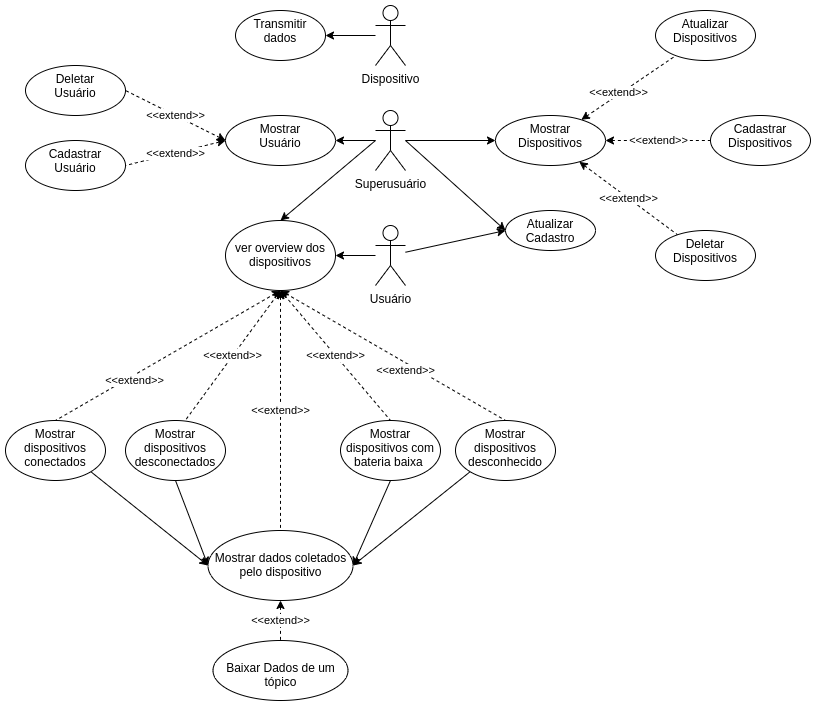

The diagram above was exported from draw.io. Its source (the exported page's mxGraphModel, read from the mxfile embedded in the PNG):
<mxGraphModel dx="868" dy="1632" grid="1" gridSize="10" guides="1" tooltips="1" connect="1" arrows="1" fold="1" page="1" pageScale="1" pageWidth="850" pageHeight="1100" math="0" shadow="0">
  <root>
    <mxCell id="0" />
    <mxCell id="1" parent="0" />
    <mxCell id="XjIz5d-0MLjs0E7-T8zH-147" value="Dispositivo" style="shape=umlActor;verticalLabelPosition=bottom;verticalAlign=top;html=1;outlineConnect=0;" parent="1" vertex="1">
      <mxGeometry x="840" y="-85" width="30" height="60" as="geometry" />
    </mxCell>
    <mxCell id="XjIz5d-0MLjs0E7-T8zH-148" value="&lt;div&gt;Transmitir dados&lt;br&gt;&lt;/div&gt;" style="ellipse;whiteSpace=wrap;html=1;verticalAlign=top;" parent="1" vertex="1">
      <mxGeometry x="700" y="-80" width="90" height="50" as="geometry" />
    </mxCell>
    <mxCell id="XjIz5d-0MLjs0E7-T8zH-149" value="" style="endArrow=classic;html=1;entryX=1;entryY=0.5;entryDx=0;entryDy=0;" parent="1" source="XjIz5d-0MLjs0E7-T8zH-147" target="XjIz5d-0MLjs0E7-T8zH-148" edge="1">
      <mxGeometry width="50" height="50" relative="1" as="geometry">
        <mxPoint x="770" y="-35" as="sourcePoint" />
        <mxPoint x="990" y="-365" as="targetPoint" />
      </mxGeometry>
    </mxCell>
    <mxCell id="SJgSDGmp5TOFBNiR6xxZ-24" value="" style="edgeStyle=none;rounded=0;orthogonalLoop=1;jettySize=auto;html=1;entryX=0;entryY=0.5;entryDx=0;entryDy=0;" parent="1" source="SJgSDGmp5TOFBNiR6xxZ-1" target="SJgSDGmp5TOFBNiR6xxZ-4" edge="1">
      <mxGeometry relative="1" as="geometry">
        <mxPoint x="970" y="165" as="targetPoint" />
      </mxGeometry>
    </mxCell>
    <mxCell id="SJgSDGmp5TOFBNiR6xxZ-34" value="" style="edgeStyle=none;rounded=0;orthogonalLoop=1;jettySize=auto;html=1;entryX=1;entryY=0.5;entryDx=0;entryDy=0;" parent="1" source="SJgSDGmp5TOFBNiR6xxZ-1" target="SJgSDGmp5TOFBNiR6xxZ-35" edge="1">
      <mxGeometry relative="1" as="geometry">
        <mxPoint x="805" y="165" as="targetPoint" />
      </mxGeometry>
    </mxCell>
    <mxCell id="SJgSDGmp5TOFBNiR6xxZ-1" value="&lt;span&gt;Usuário&lt;/span&gt;" style="shape=umlActor;verticalLabelPosition=bottom;verticalAlign=top;html=1;outlineConnect=0;" parent="1" vertex="1">
      <mxGeometry x="840" y="135" width="30" height="60" as="geometry" />
    </mxCell>
    <mxCell id="SJgSDGmp5TOFBNiR6xxZ-4" value="Atualizar&lt;br&gt;Cadastro" style="ellipse;whiteSpace=wrap;html=1;verticalAlign=top;" parent="1" vertex="1">
      <mxGeometry x="970" y="120" width="90" height="40" as="geometry" />
    </mxCell>
    <mxCell id="SJgSDGmp5TOFBNiR6xxZ-7" style="rounded=0;orthogonalLoop=1;jettySize=auto;html=1;entryX=0;entryY=0.5;entryDx=0;entryDy=0;" parent="1" target="SJgSDGmp5TOFBNiR6xxZ-4" edge="1">
      <mxGeometry relative="1" as="geometry">
        <mxPoint x="720" y="160" as="targetPoint" />
        <mxPoint x="870" y="50" as="sourcePoint" />
      </mxGeometry>
    </mxCell>
    <mxCell id="SJgSDGmp5TOFBNiR6xxZ-11" value="" style="edgeStyle=none;rounded=0;orthogonalLoop=1;jettySize=auto;html=1;" parent="1" source="SJgSDGmp5TOFBNiR6xxZ-6" target="SJgSDGmp5TOFBNiR6xxZ-10" edge="1">
      <mxGeometry relative="1" as="geometry" />
    </mxCell>
    <mxCell id="SJgSDGmp5TOFBNiR6xxZ-13" value="" style="edgeStyle=none;rounded=0;orthogonalLoop=1;jettySize=auto;html=1;" parent="1" source="SJgSDGmp5TOFBNiR6xxZ-6" target="SJgSDGmp5TOFBNiR6xxZ-22" edge="1">
      <mxGeometry relative="1" as="geometry">
        <mxPoint x="680" y="50" as="targetPoint" />
      </mxGeometry>
    </mxCell>
    <mxCell id="SJgSDGmp5TOFBNiR6xxZ-75" style="edgeStyle=none;rounded=0;orthogonalLoop=1;jettySize=auto;html=1;entryX=0.5;entryY=0;entryDx=0;entryDy=0;" parent="1" target="SJgSDGmp5TOFBNiR6xxZ-35" edge="1">
      <mxGeometry relative="1" as="geometry">
        <mxPoint x="840" y="50" as="sourcePoint" />
      </mxGeometry>
    </mxCell>
    <mxCell id="SJgSDGmp5TOFBNiR6xxZ-6" value="Superusuário" style="shape=umlActor;verticalLabelPosition=bottom;verticalAlign=top;html=1;outlineConnect=0;" parent="1" vertex="1">
      <mxGeometry x="840" y="20" width="30" height="60" as="geometry" />
    </mxCell>
    <mxCell id="SJgSDGmp5TOFBNiR6xxZ-15" value="" style="edgeStyle=none;rounded=0;orthogonalLoop=1;jettySize=auto;html=1;dashed=1;startArrow=classic;startFill=1;endArrow=none;endFill=0;" parent="1" source="SJgSDGmp5TOFBNiR6xxZ-10" target="SJgSDGmp5TOFBNiR6xxZ-14" edge="1">
      <mxGeometry relative="1" as="geometry" />
    </mxCell>
    <mxCell id="Nfq2bVlkvU5pP5idPY8E-1" value="&amp;lt;&amp;lt;extend&amp;gt;&amp;gt;" style="edgeLabel;html=1;align=center;verticalAlign=middle;resizable=0;points=[];" parent="SJgSDGmp5TOFBNiR6xxZ-15" vertex="1" connectable="0">
      <mxGeometry x="-0.1869" y="2" relative="1" as="geometry">
        <mxPoint as="offset" />
      </mxGeometry>
    </mxCell>
    <mxCell id="SJgSDGmp5TOFBNiR6xxZ-17" value="&lt;meta charset=&quot;utf-8&quot;&gt;&lt;span style=&quot;color: rgb(0, 0, 0); font-family: helvetica; font-size: 11px; font-style: normal; font-weight: 400; letter-spacing: normal; text-align: center; text-indent: 0px; text-transform: none; word-spacing: 0px; background-color: rgb(255, 255, 255); display: inline; float: none;&quot;&gt;&amp;lt;&amp;lt;extend&amp;gt;&amp;gt;&lt;/span&gt;" style="edgeStyle=none;rounded=0;orthogonalLoop=1;jettySize=auto;html=1;entryX=0;entryY=0.5;entryDx=0;entryDy=0;startArrow=classic;startFill=1;endArrow=none;endFill=0;dashed=1;" parent="1" source="SJgSDGmp5TOFBNiR6xxZ-10" target="SJgSDGmp5TOFBNiR6xxZ-18" edge="1">
      <mxGeometry relative="1" as="geometry">
        <mxPoint x="1120" y="50" as="targetPoint" />
      </mxGeometry>
    </mxCell>
    <mxCell id="SJgSDGmp5TOFBNiR6xxZ-20" value="&lt;meta charset=&quot;utf-8&quot;&gt;&lt;span style=&quot;color: rgb(0, 0, 0); font-family: helvetica; font-size: 11px; font-style: normal; font-weight: 400; letter-spacing: normal; text-align: center; text-indent: 0px; text-transform: none; word-spacing: 0px; background-color: rgb(255, 255, 255); display: inline; float: none;&quot;&gt;&amp;lt;&amp;lt;extend&amp;gt;&amp;gt;&lt;/span&gt;" style="edgeStyle=none;rounded=0;orthogonalLoop=1;jettySize=auto;html=1;startArrow=classic;startFill=1;dashed=1;endArrow=none;endFill=0;" parent="1" source="SJgSDGmp5TOFBNiR6xxZ-10" target="SJgSDGmp5TOFBNiR6xxZ-21" edge="1">
      <mxGeometry relative="1" as="geometry">
        <mxPoint x="1015" y="150" as="targetPoint" />
      </mxGeometry>
    </mxCell>
    <mxCell id="SJgSDGmp5TOFBNiR6xxZ-10" value="Mostrar&lt;br&gt;Dispositivos" style="ellipse;whiteSpace=wrap;html=1;verticalAlign=top;" parent="1" vertex="1">
      <mxGeometry x="960" y="25" width="110" height="50" as="geometry" />
    </mxCell>
    <mxCell id="SJgSDGmp5TOFBNiR6xxZ-14" value="Atualizar&lt;br&gt;Dispositivos" style="ellipse;whiteSpace=wrap;html=1;verticalAlign=top;" parent="1" vertex="1">
      <mxGeometry x="1120" y="-80" width="100" height="50" as="geometry" />
    </mxCell>
    <mxCell id="SJgSDGmp5TOFBNiR6xxZ-18" value="Cadastrar&lt;br&gt;Dispositivos" style="ellipse;whiteSpace=wrap;html=1;verticalAlign=top;" parent="1" vertex="1">
      <mxGeometry x="1175" y="25" width="100" height="50" as="geometry" />
    </mxCell>
    <mxCell id="SJgSDGmp5TOFBNiR6xxZ-21" value="Deletar&lt;br&gt;Dispositivos" style="ellipse;whiteSpace=wrap;html=1;verticalAlign=top;" parent="1" vertex="1">
      <mxGeometry x="1120" y="140" width="100" height="50" as="geometry" />
    </mxCell>
    <mxCell id="SJgSDGmp5TOFBNiR6xxZ-29" value="&lt;meta charset=&quot;utf-8&quot;&gt;&lt;span style=&quot;color: rgb(0, 0, 0); font-family: helvetica; font-size: 11px; font-style: normal; font-weight: 400; letter-spacing: normal; text-align: center; text-indent: 0px; text-transform: none; word-spacing: 0px; background-color: rgb(255, 255, 255); display: inline; float: none;&quot;&gt;&amp;lt;&amp;lt;extend&amp;gt;&amp;gt;&lt;/span&gt;" style="edgeStyle=none;rounded=0;orthogonalLoop=1;jettySize=auto;html=1;entryX=1;entryY=0.5;entryDx=0;entryDy=0;dashed=1;startArrow=classic;startFill=1;endArrow=none;endFill=0;exitX=0;exitY=0.5;exitDx=0;exitDy=0;" parent="1" source="SJgSDGmp5TOFBNiR6xxZ-22" target="SJgSDGmp5TOFBNiR6xxZ-30" edge="1">
      <mxGeometry relative="1" as="geometry">
        <mxPoint x="560" y="50" as="targetPoint" />
      </mxGeometry>
    </mxCell>
    <mxCell id="SJgSDGmp5TOFBNiR6xxZ-22" value="Mostrar&lt;br&gt;&lt;span&gt;Usuário&lt;/span&gt;" style="ellipse;whiteSpace=wrap;html=1;verticalAlign=top;" parent="1" vertex="1">
      <mxGeometry x="690" y="25" width="110" height="50" as="geometry" />
    </mxCell>
    <mxCell id="SJgSDGmp5TOFBNiR6xxZ-30" value="Cadastrar&lt;br&gt;&lt;span&gt;Usuário&lt;/span&gt;" style="ellipse;whiteSpace=wrap;html=1;verticalAlign=top;" parent="1" vertex="1">
      <mxGeometry x="490" y="50" width="100" height="50" as="geometry" />
    </mxCell>
    <mxCell id="Nfq2bVlkvU5pP5idPY8E-3" value="&lt;meta charset=&quot;utf-8&quot;&gt;&lt;span style=&quot;color: rgb(0, 0, 0); font-family: helvetica; font-size: 11px; font-style: normal; font-weight: 400; letter-spacing: normal; text-align: center; text-indent: 0px; text-transform: none; word-spacing: 0px; background-color: rgb(255, 255, 255); display: inline; float: none;&quot;&gt;&amp;lt;&amp;lt;extend&amp;gt;&amp;gt;&lt;/span&gt;" style="rounded=0;orthogonalLoop=1;jettySize=auto;html=1;exitX=0;exitY=0.5;exitDx=0;exitDy=0;entryX=1;entryY=0.5;entryDx=0;entryDy=0;dashed=1;startArrow=classic;startFill=1;endArrow=none;endFill=0;endSize=10;" parent="1" source="SJgSDGmp5TOFBNiR6xxZ-22" target="SJgSDGmp5TOFBNiR6xxZ-31" edge="1">
      <mxGeometry relative="1" as="geometry" />
    </mxCell>
    <mxCell id="SJgSDGmp5TOFBNiR6xxZ-31" value="Deletar&lt;br&gt;&lt;span&gt;Usuário&lt;/span&gt;" style="ellipse;whiteSpace=wrap;html=1;verticalAlign=top;" parent="1" vertex="1">
      <mxGeometry x="490" y="-25" width="100" height="50" as="geometry" />
    </mxCell>
    <mxCell id="SJgSDGmp5TOFBNiR6xxZ-65" value="&lt;meta charset=&quot;utf-8&quot;&gt;&lt;span style=&quot;color: rgb(0, 0, 0); font-family: helvetica; font-size: 11px; font-style: normal; font-weight: 400; letter-spacing: normal; text-align: center; text-indent: 0px; text-transform: none; word-spacing: 0px; background-color: rgb(255, 255, 255); display: inline; float: none;&quot;&gt;&amp;lt;&amp;lt;extend&amp;gt;&amp;gt;&lt;/span&gt;" style="edgeStyle=none;rounded=0;orthogonalLoop=1;jettySize=auto;html=1;exitX=0.5;exitY=1;exitDx=0;exitDy=0;entryX=0.5;entryY=0;entryDx=0;entryDy=0;dashed=1;endArrow=none;endFill=0;startArrow=classic;startFill=1;" parent="1" source="SJgSDGmp5TOFBNiR6xxZ-35" target="SJgSDGmp5TOFBNiR6xxZ-41" edge="1">
      <mxGeometry relative="1" as="geometry" />
    </mxCell>
    <mxCell id="SJgSDGmp5TOFBNiR6xxZ-66" value="&lt;meta charset=&quot;utf-8&quot;&gt;&lt;span style=&quot;color: rgb(0, 0, 0); font-family: helvetica; font-size: 11px; font-style: normal; font-weight: 400; letter-spacing: normal; text-align: center; text-indent: 0px; text-transform: none; word-spacing: 0px; background-color: rgb(255, 255, 255); display: inline; float: none;&quot;&gt;&amp;lt;&amp;lt;extend&amp;gt;&amp;gt;&lt;/span&gt;" style="edgeStyle=none;rounded=0;orthogonalLoop=1;jettySize=auto;html=1;exitX=0.5;exitY=1;exitDx=0;exitDy=0;entryX=0.5;entryY=0;entryDx=0;entryDy=0;dashed=1;endArrow=none;endFill=0;startArrow=classic;startFill=1;" parent="1" source="SJgSDGmp5TOFBNiR6xxZ-35" target="SJgSDGmp5TOFBNiR6xxZ-46" edge="1">
      <mxGeometry relative="1" as="geometry" />
    </mxCell>
    <mxCell id="SJgSDGmp5TOFBNiR6xxZ-67" value="&lt;meta charset=&quot;utf-8&quot;&gt;&lt;span style=&quot;color: rgb(0, 0, 0); font-family: helvetica; font-size: 11px; font-style: normal; font-weight: 400; letter-spacing: normal; text-align: center; text-indent: 0px; text-transform: none; word-spacing: 0px; background-color: rgb(255, 255, 255); display: inline; float: none;&quot;&gt;&amp;lt;&amp;lt;extend&amp;gt;&amp;gt;&lt;/span&gt;" style="edgeStyle=none;rounded=0;orthogonalLoop=1;jettySize=auto;html=1;exitX=0.5;exitY=1;exitDx=0;exitDy=0;entryX=0.5;entryY=0;entryDx=0;entryDy=0;dashed=1;endArrow=none;endFill=0;startArrow=classic;startFill=1;" parent="1" source="SJgSDGmp5TOFBNiR6xxZ-35" target="SJgSDGmp5TOFBNiR6xxZ-45" edge="1">
      <mxGeometry x="0.1411" y="-7" relative="1" as="geometry">
        <mxPoint as="offset" />
      </mxGeometry>
    </mxCell>
    <mxCell id="SJgSDGmp5TOFBNiR6xxZ-68" value="&lt;meta charset=&quot;utf-8&quot;&gt;&lt;span style=&quot;color: rgb(0, 0, 0); font-family: helvetica; font-size: 11px; font-style: normal; font-weight: 400; letter-spacing: normal; text-align: center; text-indent: 0px; text-transform: none; word-spacing: 0px; background-color: rgb(255, 255, 255); display: inline; float: none;&quot;&gt;&amp;lt;&amp;lt;extend&amp;gt;&amp;gt;&lt;/span&gt;" style="edgeStyle=none;rounded=0;orthogonalLoop=1;jettySize=auto;html=1;exitX=0.5;exitY=1;exitDx=0;exitDy=0;entryX=0.59;entryY=0.017;entryDx=0;entryDy=0;entryPerimeter=0;dashed=1;endArrow=none;endFill=0;startArrow=classic;startFill=1;" parent="1" source="SJgSDGmp5TOFBNiR6xxZ-35" target="SJgSDGmp5TOFBNiR6xxZ-44" edge="1">
      <mxGeometry relative="1" as="geometry" />
    </mxCell>
    <mxCell id="SJgSDGmp5TOFBNiR6xxZ-69" value="&lt;meta charset=&quot;utf-8&quot;&gt;&lt;span style=&quot;color: rgb(0, 0, 0); font-family: helvetica; font-size: 11px; font-style: normal; font-weight: 400; letter-spacing: normal; text-align: center; text-indent: 0px; text-transform: none; word-spacing: 0px; background-color: rgb(255, 255, 255); display: inline; float: none;&quot;&gt;&amp;lt;&amp;lt;extend&amp;gt;&amp;gt;&lt;/span&gt;" style="edgeStyle=none;rounded=0;orthogonalLoop=1;jettySize=auto;html=1;exitX=0.5;exitY=1;exitDx=0;exitDy=0;entryX=0.5;entryY=0;entryDx=0;entryDy=0;dashed=1;endArrow=none;endFill=0;startArrow=classic;startFill=1;" parent="1" source="SJgSDGmp5TOFBNiR6xxZ-35" target="SJgSDGmp5TOFBNiR6xxZ-37" edge="1">
      <mxGeometry x="0.3128" y="5" relative="1" as="geometry">
        <mxPoint as="offset" />
      </mxGeometry>
    </mxCell>
    <mxCell id="SJgSDGmp5TOFBNiR6xxZ-35" value="&lt;br&gt;ver overview&amp;nbsp;dos dispositivos" style="ellipse;whiteSpace=wrap;html=1;verticalAlign=top;" parent="1" vertex="1">
      <mxGeometry x="690" y="130" width="110" height="70" as="geometry" />
    </mxCell>
    <mxCell id="SJgSDGmp5TOFBNiR6xxZ-74" style="edgeStyle=none;rounded=0;orthogonalLoop=1;jettySize=auto;html=1;exitX=1;exitY=1;exitDx=0;exitDy=0;entryX=0;entryY=0.5;entryDx=0;entryDy=0;" parent="1" source="SJgSDGmp5TOFBNiR6xxZ-37" target="SJgSDGmp5TOFBNiR6xxZ-41" edge="1">
      <mxGeometry relative="1" as="geometry" />
    </mxCell>
    <mxCell id="SJgSDGmp5TOFBNiR6xxZ-37" value="Mostrar dispositivos conectados" style="ellipse;whiteSpace=wrap;html=1;verticalAlign=top;" parent="1" vertex="1">
      <mxGeometry x="470" y="330" width="100" height="60" as="geometry" />
    </mxCell>
    <mxCell id="SJgSDGmp5TOFBNiR6xxZ-77" value="&lt;meta charset=&quot;utf-8&quot;&gt;&lt;span style=&quot;color: rgb(0, 0, 0); font-family: helvetica; font-size: 11px; font-style: normal; font-weight: 400; letter-spacing: normal; text-align: center; text-indent: 0px; text-transform: none; word-spacing: 0px; background-color: rgb(255, 255, 255); display: inline; float: none;&quot;&gt;&amp;lt;&amp;lt;extend&amp;gt;&amp;gt;&lt;/span&gt;" style="edgeStyle=none;rounded=0;orthogonalLoop=1;jettySize=auto;html=1;dashed=1;endArrow=none;endFill=0;startArrow=classic;startFill=1;" parent="1" source="SJgSDGmp5TOFBNiR6xxZ-41" target="SJgSDGmp5TOFBNiR6xxZ-76" edge="1">
      <mxGeometry relative="1" as="geometry" />
    </mxCell>
    <mxCell id="SJgSDGmp5TOFBNiR6xxZ-41" value="&lt;br&gt;Mostrar dados coletados pelo dispositivo" style="ellipse;whiteSpace=wrap;html=1;verticalAlign=top;" parent="1" vertex="1">
      <mxGeometry x="672.5" y="440" width="145" height="70" as="geometry" />
    </mxCell>
    <mxCell id="SJgSDGmp5TOFBNiR6xxZ-73" style="edgeStyle=none;rounded=0;orthogonalLoop=1;jettySize=auto;html=1;exitX=0.5;exitY=1;exitDx=0;exitDy=0;entryX=0;entryY=0.5;entryDx=0;entryDy=0;" parent="1" source="SJgSDGmp5TOFBNiR6xxZ-44" target="SJgSDGmp5TOFBNiR6xxZ-41" edge="1">
      <mxGeometry relative="1" as="geometry" />
    </mxCell>
    <mxCell id="SJgSDGmp5TOFBNiR6xxZ-44" value="Mostrar dispositivos desconectados" style="ellipse;whiteSpace=wrap;html=1;verticalAlign=top;" parent="1" vertex="1">
      <mxGeometry x="590" y="330" width="100" height="60" as="geometry" />
    </mxCell>
    <mxCell id="SJgSDGmp5TOFBNiR6xxZ-71" style="edgeStyle=none;rounded=0;orthogonalLoop=1;jettySize=auto;html=1;exitX=0;exitY=1;exitDx=0;exitDy=0;entryX=1;entryY=0.5;entryDx=0;entryDy=0;" parent="1" source="SJgSDGmp5TOFBNiR6xxZ-45" target="SJgSDGmp5TOFBNiR6xxZ-41" edge="1">
      <mxGeometry relative="1" as="geometry" />
    </mxCell>
    <mxCell id="SJgSDGmp5TOFBNiR6xxZ-45" value="Mostrar dispositivos desconhecido" style="ellipse;whiteSpace=wrap;html=1;verticalAlign=top;" parent="1" vertex="1">
      <mxGeometry x="920" y="330" width="100" height="60" as="geometry" />
    </mxCell>
    <mxCell id="SJgSDGmp5TOFBNiR6xxZ-70" style="edgeStyle=none;rounded=0;orthogonalLoop=1;jettySize=auto;html=1;exitX=0.5;exitY=1;exitDx=0;exitDy=0;entryX=1;entryY=0.5;entryDx=0;entryDy=0;" parent="1" source="SJgSDGmp5TOFBNiR6xxZ-46" target="SJgSDGmp5TOFBNiR6xxZ-41" edge="1">
      <mxGeometry relative="1" as="geometry" />
    </mxCell>
    <mxCell id="SJgSDGmp5TOFBNiR6xxZ-46" value="Mostrar dispositivos com bateria baixa&amp;nbsp;" style="ellipse;whiteSpace=wrap;html=1;verticalAlign=top;" parent="1" vertex="1">
      <mxGeometry x="805" y="330" width="100" height="60" as="geometry" />
    </mxCell>
    <mxCell id="SJgSDGmp5TOFBNiR6xxZ-76" value="&lt;br&gt;Baixar Dados de um tópico" style="ellipse;whiteSpace=wrap;html=1;verticalAlign=top;" parent="1" vertex="1">
      <mxGeometry x="677.5" y="550" width="135" height="60" as="geometry" />
    </mxCell>
  </root>
</mxGraphModel>